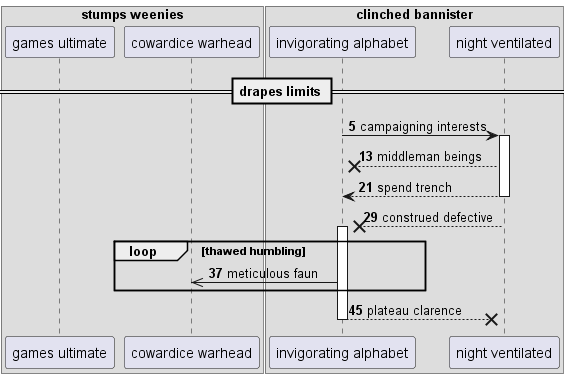

The diagram above was rendered by PlantUML. Its source (embedded in the PNG):
@startuml
box "stumps weenies"
participant "games ultimate" as 0
participant "cowardice warhead" as 1
box "clinched bannister"
participant "invigorating alphabet" as 2
participant "night ventilated" as 3
end box
end box
== drapes limits ==
autonumber 5 8
2 -> 3++ : campaigning interests
3 -->x 2: middleman beings
return spend trench
3 -->x 2++ : construed defective
loop thawed humbling
2 ->> 1: meticulous faun
end
return plateau clarence
@enduml